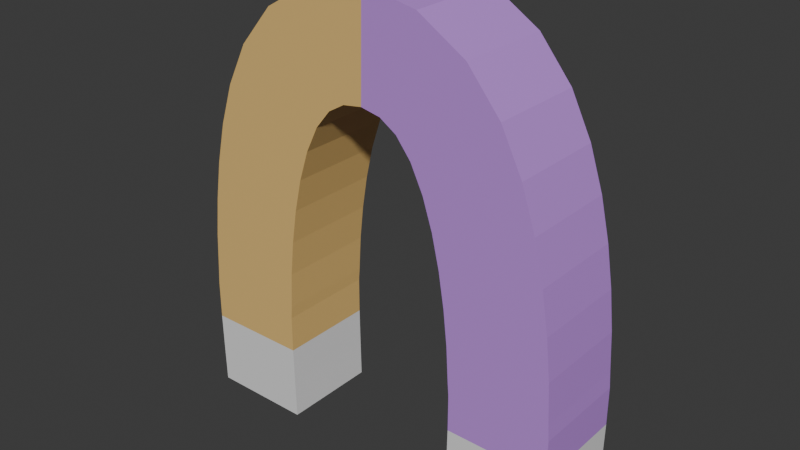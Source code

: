 # Source: RealMagnet.blend  (saved by Blender 4.0.36; exported with 4.5.12 LTS)
import bpy
from mathutils import Matrix  # noqa: F401  (used for matrix-valued properties, if any)

bpy.ops.wm.read_factory_settings(use_empty=True)
scene = bpy.context.scene
scene.name = 'Scene'

# ---- collections
col_collection = bpy.data.collections.new('Collection'); scene.collection.children.link(col_collection)

# ---- materials (node trees are filled in below, after node groups)
mat_material_002 = bpy.data.materials.new('Material.002')
mat_material_002.use_transparent_shadow = False
mat_material_003 = bpy.data.materials.new('Material.003')
mat_material_003.use_transparent_shadow = False
mat_material_004 = bpy.data.materials.new('Material.004')
mat_material_004.use_transparent_shadow = False

# ---- material node trees
mat_material_002.use_nodes = True; mat_material_002.node_tree.nodes.clear()
_N = mat_material_002.node_tree.nodes; _L = mat_material_002.node_tree.links
n0 = _N.new('ShaderNodeBsdfPrincipled'); n0.name = 'Principled BSDF'; n0.location = (10, 300)
n0.inputs[0].default_value = (0.5451, 0.2565, 0.8, 1.0)
n0.inputs[3].default_value = 1.45
n1 = _N.new('ShaderNodeOutputMaterial'); n1.name = 'Material Output'; n1.location = (300, 300)
_L.new(n0.outputs[0], n1.inputs[0])
n1.is_active_output = True
mat_material_003.use_nodes = True; mat_material_003.node_tree.nodes.clear()
_N = mat_material_003.node_tree.nodes; _L = mat_material_003.node_tree.links
n0 = _N.new('ShaderNodeBsdfPrincipled'); n0.name = 'Principled BSDF'; n0.location = (10, 300)
n0.inputs[0].default_value = (0.8, 0.5299, 0.1849, 1.0)
n0.inputs[3].default_value = 1.45
n1 = _N.new('ShaderNodeOutputMaterial'); n1.name = 'Material Output'; n1.location = (300, 300)
_L.new(n0.outputs[0], n1.inputs[0])
n1.is_active_output = True
mat_material_004.use_nodes = True; mat_material_004.node_tree.nodes.clear()
_N = mat_material_004.node_tree.nodes; _L = mat_material_004.node_tree.links
n0 = _N.new('ShaderNodeBsdfPrincipled'); n0.name = 'Principled BSDF'; n0.location = (10, 300)
n0.inputs[3].default_value = 1.45
n1 = _N.new('ShaderNodeOutputMaterial'); n1.name = 'Material Output'; n1.location = (300, 300)
_L.new(n0.outputs[0], n1.inputs[0])
n1.is_active_output = True

# ---- world
world_world = bpy.data.worlds.new('World'); scene.world = world_world
world_world.use_nodes = True; world_world.node_tree.nodes.clear()
_N = world_world.node_tree.nodes; _L = world_world.node_tree.links
n0 = _N.new('ShaderNodeOutputWorld'); n0.name = 'World Output'; n0.location = (300, 300)
n1 = _N.new('ShaderNodeBackground'); n1.name = 'Background'; n1.location = (10, 300)
n1.inputs[0].default_value = (0.05088, 0.05088, 0.05088, 1.0)
_L.new(n1.outputs[0], n0.inputs[0])
n0.is_active_output = True
world_world.color = (0.05088, 0.05088, 0.05088)
world_world.use_sun_shadow = False
world_world.sun_shadow_jitter_overblur = 0.0

# ---- meshes
me_cube_001 = bpy.data.meshes.new('Cube.001')
me_cube_001.from_pydata([(-0.3309, 0.08181, -0.5279), (-0.3309, -0.08181, -0.5279), (0.3281, 0.08181, -0.5327), (0.3281, -0.08181, -0.5327), (-0.159, 0.08181, -0.5278), (-0.159, -0.08181, -0.5278), (0.1562, 0.08181, -0.5327), (0.1562, -0.08181, -0.5327), (0.3293, 0.08181, -0.4702), (0.3303, 0.08181, -0.405), (0.3301, 0.08181, -0.3389), (0.3281, 0.08181, -0.3119), (0.324, 0.08181, -0.2447), (0.3163, 0.08181, -0.1768), (0.3049, 0.08181, -0.1082), (0.2884, 0.08181, -0.03876), (0.2647, 0.08181, 0.03145), (0.2291, 0.08181, 0.1019), (0.1737, 0.08181, 0.1689), (0.09367, 0.08181, 0.2186), (0.001314, 0.08181, 0.237), (-0.09218, 0.08181, 0.2222), (-0.1748, 0.08181, 0.1743), (-0.232, 0.08181, 0.1073), (-0.2681, 0.08181, 0.03642), (-0.2917, 0.08181, -0.03398), (-0.308, 0.08181, -0.1035), (-0.3192, 0.08181, -0.1721), (-0.3268, 0.08181, -0.24), (-0.3309, 0.08181, -0.3072), (-0.3328, 0.08181, -0.3341), (-0.333, 0.08181, -0.4002), (-0.3321, 0.08181, -0.4653), (-0.3321, -0.08181, -0.4653), (-0.333, -0.08181, -0.4002), (-0.3328, -0.08181, -0.3341), (-0.3309, -0.08181, -0.3072), (-0.3268, -0.08181, -0.24), (-0.3192, -0.08181, -0.1721), (-0.308, -0.08181, -0.1035), (-0.2917, -0.08181, -0.03398), (-0.2681, -0.08181, 0.03642), (-0.232, -0.08181, 0.1073), (-0.1748, -0.08181, 0.1743), (-0.09218, -0.08181, 0.2222), (0.001314, -0.08181, 0.237), (0.09367, -0.08181, 0.2186), (0.1737, -0.08181, 0.1689), (0.2291, -0.08181, 0.1019), (0.2647, -0.08181, 0.03145), (0.2884, -0.08181, -0.03876), (0.3049, -0.08181, -0.1082), (0.3163, -0.08181, -0.1768), (0.324, -0.08181, -0.2447), (0.3281, -0.08181, -0.3119), (0.3301, -0.08181, -0.3389), (0.3303, -0.08181, -0.405), (0.3293, -0.08181, -0.4702), (-0.1602, 0.08181, -0.4624), (-0.1611, 0.08181, -0.3993), (-0.1608, 0.08181, -0.3372), (-0.1591, 0.08181, -0.3153), (-0.1555, 0.08181, -0.2545), (-0.1489, 0.08181, -0.1951), (-0.1394, 0.08181, -0.1373), (-0.1267, 0.08181, -0.08214), (-0.1099, 0.08181, -0.03112), (-0.08853, 0.08181, 0.0125), (-0.0632, 0.08181, 0.0435), (-0.03539, 0.08181, 0.05991), (-0.002401, 0.08181, 0.06509), (0.03097, 0.08181, 0.05855), (0.05939, 0.08181, 0.0404), (0.08504, 0.08181, 0.008078), (0.1066, 0.08181, -0.03605), (0.1235, 0.08181, -0.08718), (0.1364, 0.08181, -0.1424), (0.146, 0.08181, -0.2001), (0.1527, 0.08181, -0.2595), (0.1564, 0.08181, -0.3202), (0.1582, 0.08181, -0.3421), (0.1584, 0.08181, -0.4041), (0.1574, 0.08181, -0.4671), (0.1574, -0.08181, -0.4671), (0.1584, -0.08181, -0.4041), (0.1582, -0.08181, -0.3421), (0.1564, -0.08181, -0.3202), (0.1527, -0.08181, -0.2595), (0.146, -0.08181, -0.2001), (0.1364, -0.08181, -0.1424), (0.1235, -0.08181, -0.08718), (0.1066, -0.08181, -0.03605), (0.08504, -0.08181, 0.008078), (0.05939, -0.08181, 0.0404), (0.03097, -0.08181, 0.05855), (-0.002401, -0.08181, 0.06509), (-0.03539, -0.08181, 0.05991), (-0.0632, -0.08181, 0.0435), (-0.08853, -0.08181, 0.0125), (-0.1099, -0.08181, -0.03112), (-0.1267, -0.08181, -0.08214), (-0.1394, -0.08181, -0.1373), (-0.1489, -0.08181, -0.1951), (-0.1555, -0.08181, -0.2545), (-0.1591, -0.08181, -0.3153), (-0.1608, -0.08181, -0.3372), (-0.1611, -0.08181, -0.3993), (-0.1602, -0.08181, -0.4624)], [], [(8, 57, 3, 2), (2, 3, 7, 6), (58, 107, 5, 4), (4, 5, 1, 0), (32, 58, 4, 0), (107, 33, 1, 5), (7, 3, 57, 83), (83, 57, 56, 84), (84, 56, 55, 85), (85, 55, 54, 86), (86, 54, 53, 87), (87, 53, 52, 88), (88, 52, 51, 89), (89, 51, 50, 90), (90, 50, 49, 91), (91, 49, 48, 92), (92, 48, 47, 93), (93, 47, 46, 94), (94, 46, 45, 95), (95, 45, 44, 96), (96, 44, 43, 97), (97, 43, 42, 98), (98, 42, 41, 99), (99, 41, 40, 100), (100, 40, 39, 101), (101, 39, 38, 102), (102, 38, 37, 103), (103, 37, 36, 104), (104, 36, 35, 105), (105, 35, 34, 106), (106, 34, 33, 107), (2, 6, 82, 8), (8, 82, 81, 9), (9, 81, 80, 10), (10, 80, 79, 11), (11, 79, 78, 12), (12, 78, 77, 13), (13, 77, 76, 14), (14, 76, 75, 15), (15, 75, 74, 16), (16, 74, 73, 17), (17, 73, 72, 18), (18, 72, 71, 19), (19, 71, 70, 20), (20, 70, 69, 21), (21, 69, 68, 22), (22, 68, 67, 23), (23, 67, 66, 24), (24, 66, 65, 25), (25, 65, 64, 26), (26, 64, 63, 27), (27, 63, 62, 28), (28, 62, 61, 29), (29, 61, 60, 30), (30, 60, 59, 31), (31, 59, 58, 32), (6, 7, 83, 82), (82, 83, 84, 81), (81, 84, 85, 80), (80, 85, 86, 79), (79, 86, 87, 78), (78, 87, 88, 77), (77, 88, 89, 76), (76, 89, 90, 75), (75, 90, 91, 74), (74, 91, 92, 73), (73, 92, 93, 72), (72, 93, 94, 71), (71, 94, 95, 70), (70, 95, 96, 69), (69, 96, 97, 68), (68, 97, 98, 67), (67, 98, 99, 66), (66, 99, 100, 65), (65, 100, 101, 64), (64, 101, 102, 63), (63, 102, 103, 62), (62, 103, 104, 61), (61, 104, 105, 60), (60, 105, 106, 59), (59, 106, 107, 58), (0, 1, 33, 32), (32, 33, 34, 31), (31, 34, 35, 30), (30, 35, 36, 29), (29, 36, 37, 28), (28, 37, 38, 27), (27, 38, 39, 26), (26, 39, 40, 25), (25, 40, 41, 24), (24, 41, 42, 23), (23, 42, 43, 22), (22, 43, 44, 21), (21, 44, 45, 20), (20, 45, 46, 19), (19, 46, 47, 18), (18, 47, 48, 17), (17, 48, 49, 16), (16, 49, 50, 15), (15, 50, 51, 14), (14, 51, 52, 13), (13, 52, 53, 12), (12, 53, 54, 11), (11, 54, 55, 10), (10, 55, 56, 9), (9, 56, 57, 8)])
me_cube_001.polygons.foreach_set('material_index', [2, 2, 2, 2, 2, 2, 2, 2, 0, 0, 0, 0, 0, 0, 0, 0, 0, 0, 0, 1, 1, 1, 1, 1, 1, 1, 1, 1, 1, 1, 2, 2, 2, 0, 0, 0, 0, 0, 0, 0, 0, 0, 0, 0, 1, 1, 1, 1, 1, 1, 1, 1, 1, 1, 1, 2, 2, 2, 0, 0, 0, 0, 0, 0, 0, 0, 0, 0, 0, 1, 1, 1, 1, 1, 1, 1, 1, 1, 1, 1, 2, 2, 2, 1, 1, 1, 1, 1, 1, 1, 1, 1, 1, 1, 0, 0, 0, 0, 0, 0, 0, 0, 0, 0, 0, 2])
_uv = me_cube_001.uv_layers.new(name='UVMap')
_uv.uv.foreach_set('vector', [0.375, 0.2404, 0.625, 0.2404, 0.625, 0.25, 0.375, 0.25, 0.375, 0.25, 0.625, 0.25, 0.625, 0.5, 0.375, 0.5, 0.375, 0.7404, 0.625, 0.7404, 0.625, 0.75, 0.375, 0.75, 0.375, 0.75, 0.625, 0.75, 0.625, 1.0, 0.375, 1.0, 0.125, 0.7404, 0.375, 0.7404, 0.375, 0.75, 0.125, 0.75, 0.625, 0.7404, 0.875, 0.7404, 0.875, 0.75, 0.625, 0.75, 0.625, 0.5, 0.875, 0.5, 0.875, 0.5096, 0.625, 0.5096, 0.625, 0.5096, 0.875, 0.5096, 0.875, 0.5192, 0.625, 0.5192, 0.625, 0.5192, 0.875, 0.5192, 0.875, 0.5288, 0.625, 0.5288, 0.625, 0.5288, 0.875, 0.5288, 0.875, 0.5385, 0.625, 0.5385, 0.625, 0.5385, 0.875, 0.5385, 0.875, 0.5481, 0.625, 0.5481, 0.625, 0.5481, 0.875, 0.5481, 0.875, 0.5577, 0.625, 0.5577, 0.625, 0.5577, 0.875, 0.5577, 0.875, 0.5673, 0.625, 0.5673, 0.625, 0.5673, 0.875, 0.5673, 0.875, 0.5769, 0.625, 0.5769, 0.625, 0.5769, 0.875, 0.5769, 0.875, 0.5865, 0.625, 0.5865, 0.625, 0.5865, 0.875, 0.5865, 0.875, 0.5962, 0.625, 0.5962, 0.625, 0.5962, 0.875, 0.5962, 0.875, 0.6058, 0.625, 0.6058, 0.625, 0.6058, 0.875, 0.6058, 0.875, 0.6154, 0.625, 0.6154, 0.625, 0.6154, 0.875, 0.6154, 0.875, 0.625, 0.625, 0.625, 0.625, 0.625, 0.875, 0.625, 0.875, 0.6346, 0.625, 0.6346, 0.625, 0.6346, 0.875, 0.6346, 0.875, 0.6442, 0.625, 0.6442, 0.625, 0.6442, 0.875, 0.6442, 0.875, 0.6538, 0.625, 0.6538, 0.625, 0.6538, 0.875, 0.6538, 0.875, 0.6635, 0.625, 0.6635, 0.625, 0.6635, 0.875, 0.6635, 0.875, 0.6731, 0.625, 0.6731, 0.625, 0.6731, 0.875, 0.6731, 0.875, 0.6827, 0.625, 0.6827, 0.625, 0.6827, 0.875, 0.6827, 0.875, 0.6923, 0.625, 0.6923, 0.625, 0.6923, 0.875, 0.6923, 0.875, 0.7019, 0.625, 0.7019, 0.625, 0.7019, 0.875, 0.7019, 0.875, 0.7115, 0.625, 0.7115, 0.625, 0.7115, 0.875, 0.7115, 0.875, 0.7212, 0.625, 0.7212, 0.625, 0.7212, 0.875, 0.7212, 0.875, 0.7308, 0.625, 0.7308, 0.625, 0.7308, 0.875, 0.7308, 0.875, 0.7404, 0.625, 0.7404, 0.125, 0.5, 0.375, 0.5, 0.375, 0.5096, 0.125, 0.5096, 0.125, 0.5096, 0.375, 0.5096, 0.375, 0.5192, 0.125, 0.5192, 0.125, 0.5192, 0.375, 0.5192, 0.375, 0.5288, 0.125, 0.5288, 0.125, 0.5288, 0.375, 0.5288, 0.375, 0.5385, 0.125, 0.5385, 0.125, 0.5385, 0.375, 0.5385, 0.375, 0.5481, 0.125, 0.5481, 0.125, 0.5481, 0.375, 0.5481, 0.375, 0.5577, 0.125, 0.5577, 0.125, 0.5577, 0.375, 0.5577, 0.375, 0.5673, 0.125, 0.5673, 0.125, 0.5673, 0.375, 0.5673, 0.375, 0.5769, 0.125, 0.5769, 0.125, 0.5769, 0.375, 0.5769, 0.375, 0.5865, 0.125, 0.5865, 0.125, 0.5865, 0.375, 0.5865, 0.375, 0.5962, 0.125, 0.5962, 0.125, 0.5962, 0.375, 0.5962, 0.375, 0.6058, 0.125, 0.6058, 0.125, 0.6058, 0.375, 0.6058, 0.375, 0.6154, 0.125, 0.6154, 0.125, 0.6154, 0.375, 0.6154, 0.375, 0.625, 0.125, 0.625, 0.125, 0.625, 0.375, 0.625, 0.375, 0.6346, 0.125, 0.6346, 0.125, 0.6346, 0.375, 0.6346, 0.375, 0.6442, 0.125, 0.6442, 0.125, 0.6442, 0.375, 0.6442, 0.375, 0.6538, 0.125, 0.6538, 0.125, 0.6538, 0.375, 0.6538, 0.375, 0.6635, 0.125, 0.6635, 0.125, 0.6635, 0.375, 0.6635, 0.375, 0.6731, 0.125, 0.6731, 0.125, 0.6731, 0.375, 0.6731, 0.375, 0.6827, 0.125, 0.6827, 0.125, 0.6827, 0.375, 0.6827, 0.375, 0.6923, 0.125, 0.6923, 0.125, 0.6923, 0.375, 0.6923, 0.375, 0.7019, 0.125, 0.7019, 0.125, 0.7019, 0.375, 0.7019, 0.375, 0.7115, 0.125, 0.7115, 0.125, 0.7115, 0.375, 0.7115, 0.375, 0.7212, 0.125, 0.7212, 0.125, 0.7212, 0.375, 0.7212, 0.375, 0.7308, 0.125, 0.7308, 0.125, 0.7308, 0.375, 0.7308, 0.375, 0.7404, 0.125, 0.7404, 0.375, 0.5, 0.625, 0.5, 0.625, 0.5096, 0.375, 0.5096, 0.375, 0.5096, 0.625, 0.5096, 0.625, 0.5192, 0.375, 0.5192, 0.375, 0.5192, 0.625, 0.5192, 0.625, 0.5288, 0.375, 0.5288, 0.375, 0.5288, 0.625, 0.5288, 0.625, 0.5385, 0.375, 0.5385, 0.375, 0.5385, 0.625, 0.5385, 0.625, 0.5481, 0.375, 0.5481, 0.375, 0.5481, 0.625, 0.5481, 0.625, 0.5577, 0.375, 0.5577, 0.375, 0.5577, 0.625, 0.5577, 0.625, 0.5673, 0.375, 0.5673, 0.375, 0.5673, 0.625, 0.5673, 0.625, 0.5769, 0.375, 0.5769, 0.375, 0.5769, 0.625, 0.5769, 0.625, 0.5865, 0.375, 0.5865, 0.375, 0.5865, 0.625, 0.5865, 0.625, 0.5962, 0.375, 0.5962, 0.375, 0.5962, 0.625, 0.5962, 0.625, 0.6058, 0.375, 0.6058, 0.375, 0.6058, 0.625, 0.6058, 0.625, 0.6154, 0.375, 0.6154, 0.375, 0.6154, 0.625, 0.6154, 0.625, 0.625, 0.375, 0.625, 0.375, 0.625, 0.625, 0.625, 0.625, 0.6346, 0.375, 0.6346, 0.375, 0.6346, 0.625, 0.6346, 0.625, 0.6442, 0.375, 0.6442, 0.375, 0.6442, 0.625, 0.6442, 0.625, 0.6538, 0.375, 0.6538, 0.375, 0.6538, 0.625, 0.6538, 0.625, 0.6635, 0.375, 0.6635, 0.375, 0.6635, 0.625, 0.6635, 0.625, 0.6731, 0.375, 0.6731, 0.375, 0.6731, 0.625, 0.6731, 0.625, 0.6827, 0.375, 0.6827, 0.375, 0.6827, 0.625, 0.6827, 0.625, 0.6923, 0.375, 0.6923, 0.375, 0.6923, 0.625, 0.6923, 0.625, 0.7019, 0.375, 0.7019, 0.375, 0.7019, 0.625, 0.7019, 0.625, 0.7115, 0.375, 0.7115, 0.375, 0.7115, 0.625, 0.7115, 0.625, 0.7212, 0.375, 0.7212, 0.375, 0.7212, 0.625, 0.7212, 0.625, 0.7308, 0.375, 0.7308, 0.375, 0.7308, 0.625, 0.7308, 0.625, 0.7404, 0.375, 0.7404, 0.375, 0.0, 0.625, 0.0, 0.625, 0.009615, 0.375, 0.009615, 0.375, 0.009615, 0.625, 0.009615, 0.625, 0.01923, 0.375, 0.01923, 0.375, 0.01923, 0.625, 0.01923, 0.625, 0.02885, 0.375, 0.02885, 0.375, 0.02885, 0.625, 0.02885, 0.625, 0.03846, 0.375, 0.03846, 0.375, 0.03846, 0.625, 0.03846, 0.625, 0.04808, 0.375, 0.04808, 0.375, 0.04808, 0.625, 0.04808, 0.625, 0.05769, 0.375, 0.05769, 0.375, 0.05769, 0.625, 0.05769, 0.625, 0.06731, 0.375, 0.06731, 0.375, 0.06731, 0.625, 0.06731, 0.625, 0.07692, 0.375, 0.07692, 0.375, 0.07692, 0.625, 0.07692, 0.625, 0.08654, 0.375, 0.08654, 0.375, 0.08654, 0.625, 0.08654, 0.625, 0.09615, 0.375, 0.09615, 0.375, 0.09615, 0.625, 0.09615, 0.625, 0.1058, 0.375, 0.1058, 0.375, 0.1058, 0.625, 0.1058, 0.625, 0.1154, 0.375, 0.1154, 0.375, 0.1154, 0.625, 0.1154, 0.625, 0.125, 0.375, 0.125, 0.375, 0.125, 0.625, 0.125, 0.625, 0.1346, 0.375, 0.1346, 0.375, 0.1346, 0.625, 0.1346, 0.625, 0.1442, 0.375, 0.1442, 0.375, 0.1442, 0.625, 0.1442, 0.625, 0.1538, 0.375, 0.1538, 0.375, 0.1538, 0.625, 0.1538, 0.625, 0.1635, 0.375, 0.1635, 0.375, 0.1635, 0.625, 0.1635, 0.625, 0.1731, 0.375, 0.1731, 0.375, 0.1731, 0.625, 0.1731, 0.625, 0.1827, 0.375, 0.1827, 0.375, 0.1827, 0.625, 0.1827, 0.625, 0.1923, 0.375, 0.1923, 0.375, 0.1923, 0.625, 0.1923, 0.625, 0.2019, 0.375, 0.2019, 0.375, 0.2019, 0.625, 0.2019, 0.625, 0.2115, 0.375, 0.2115, 0.375, 0.2115, 0.625, 0.2115, 0.625, 0.2212, 0.375, 0.2212, 0.375, 0.2212, 0.625, 0.2212, 0.625, 0.2308, 0.375, 0.2308, 0.375, 0.2308, 0.625, 0.2308, 0.625, 0.2404, 0.375, 0.2404])
me_cube_001.materials.append(mat_material_002)
me_cube_001.materials.append(mat_material_003)
me_cube_001.materials.append(mat_material_004)
me_cube_001.update()

# ---- objects
ob_playercranemagnet = bpy.data.objects.new('PlayerCraneMagnet', None)
ob_cube_001 = bpy.data.objects.new('Cube.001', me_cube_001)

# ---- transforms, parenting, visibility, modifiers, constraints
ob_playercranemagnet.location = (0.0, 0.0, 0.0)
ob_playercranemagnet.rotation_euler = (1.571, -0.0, 0.0)
ob_playercranemagnet.scale = (0.01, 0.01, 0.01)
ob_playercranemagnet.color = (0.8, 0.8, 0.8, 1.0)
ob_cube_001.location = (0.0, 0.0, 0.0)

# ---- collection membership
col_collection.objects.link(ob_playercranemagnet)
col_collection.objects.link(ob_cube_001)

# ---- scene / render settings (as saved in the file)
scene.frame_start = 1; scene.frame_end = 250; scene.frame_set(29)
scene.render.engine = 'BLENDER_EEVEE_NEXT'
scene.render.fps = 25
scene.cycles.sampling_pattern = 'TABULATED_SOBOL'
bpy.context.view_layer.update()

# ---- added for rendering (the .blend has no active camera and no usable light): camera, sun
cam_auto = bpy.data.cameras.new('AutoCamera')
cam_auto.lens = 50.0
cam_auto.sensor_width = 36.0
cam_auto.clip_end = 1000.0
ob_auto_camera = bpy.data.objects.new('AutoCamera', cam_auto)
scene.collection.objects.link(ob_auto_camera)
ob_auto_camera.location = (0.950912, -1.1427, 0.613932)
ob_auto_camera.rotation_euler = (1.09748, -7.21219e-08, 0.694738)
scene.camera = ob_auto_camera
light_auto_sun = bpy.data.lights.new('AutoSun', 'SUN')
light_auto_sun.energy = 3.0
light_auto_sun.angle = 0.0523599
ob_auto_sun = bpy.data.objects.new('AutoSun', light_auto_sun)
scene.collection.objects.link(ob_auto_sun)
ob_auto_sun.rotation_euler = (0.872665, 0.174533, 0.523599)
bpy.context.view_layer.update()
